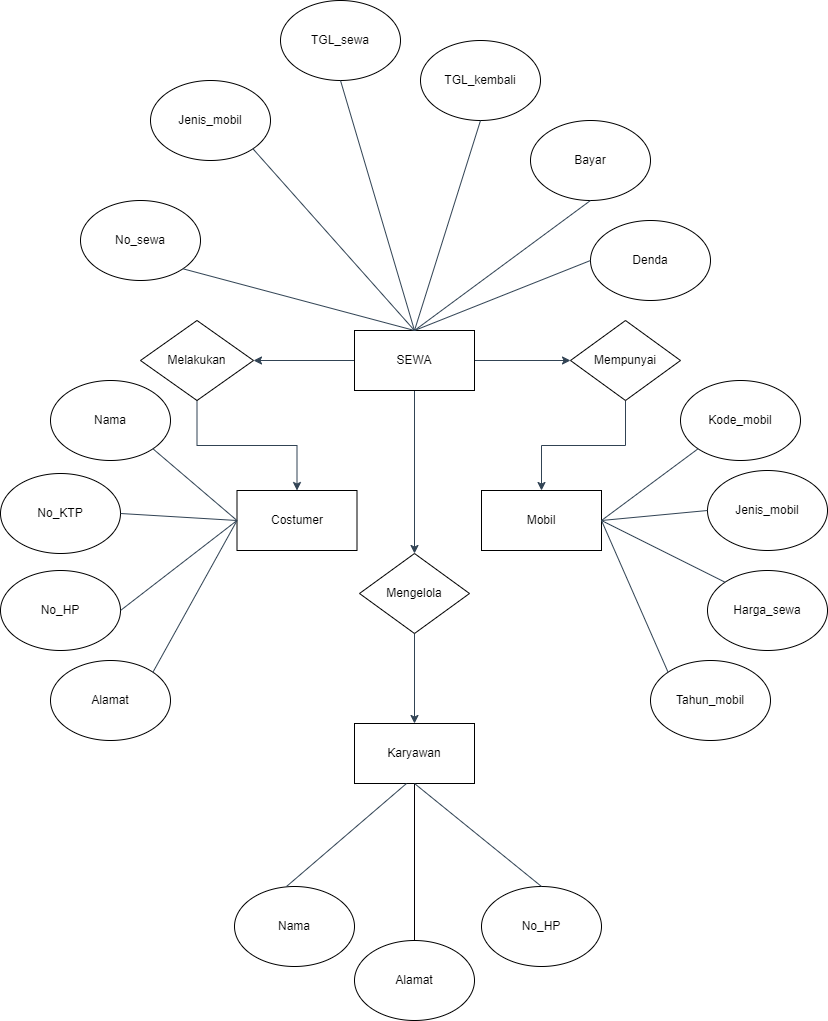

The diagram above was exported from draw.io. Its source (the exported page's mxGraphModel, read from the mxfile embedded in the PNG):
<mxGraphModel dx="794" dy="1553" grid="1" gridSize="10" guides="1" tooltips="1" connect="1" arrows="1" fold="1" page="1" pageScale="1" pageWidth="827" pageHeight="1169" math="0" shadow="0">
  <root>
    <mxCell id="0" />
    <mxCell id="1" parent="0" />
    <mxCell id="1ewJRCGWKzrvHMGJWS38-15" value="" style="edgeStyle=orthogonalEdgeStyle;rounded=0;orthogonalLoop=1;jettySize=auto;html=1;fillColor=#647687;strokeColor=#314354;" parent="1" source="1ewJRCGWKzrvHMGJWS38-1" target="1ewJRCGWKzrvHMGJWS38-14" edge="1">
      <mxGeometry relative="1" as="geometry" />
    </mxCell>
    <mxCell id="1ewJRCGWKzrvHMGJWS38-17" value="" style="edgeStyle=orthogonalEdgeStyle;rounded=0;orthogonalLoop=1;jettySize=auto;html=1;fillColor=#647687;strokeColor=#314354;" parent="1" source="1ewJRCGWKzrvHMGJWS38-1" target="1ewJRCGWKzrvHMGJWS38-16" edge="1">
      <mxGeometry relative="1" as="geometry" />
    </mxCell>
    <mxCell id="1ewJRCGWKzrvHMGJWS38-23" value="" style="edgeStyle=orthogonalEdgeStyle;rounded=0;orthogonalLoop=1;jettySize=auto;html=1;fillColor=#647687;strokeColor=#314354;" parent="1" source="1ewJRCGWKzrvHMGJWS38-1" target="1ewJRCGWKzrvHMGJWS38-22" edge="1">
      <mxGeometry relative="1" as="geometry" />
    </mxCell>
    <mxCell id="1ewJRCGWKzrvHMGJWS38-1" value="SEWA" style="rounded=0;whiteSpace=wrap;html=1;" parent="1" vertex="1">
      <mxGeometry x="354" y="320" width="120" height="60" as="geometry" />
    </mxCell>
    <mxCell id="1ewJRCGWKzrvHMGJWS38-2" value="No_sewa" style="ellipse;whiteSpace=wrap;html=1;" parent="1" vertex="1">
      <mxGeometry x="80" y="190" width="120" height="80" as="geometry" />
    </mxCell>
    <mxCell id="1ewJRCGWKzrvHMGJWS38-3" value="Jenis_mobil" style="ellipse;whiteSpace=wrap;html=1;" parent="1" vertex="1">
      <mxGeometry x="150" y="70" width="120" height="80" as="geometry" />
    </mxCell>
    <mxCell id="1ewJRCGWKzrvHMGJWS38-4" value="TGL_sewa" style="ellipse;whiteSpace=wrap;html=1;" parent="1" vertex="1">
      <mxGeometry x="280" y="-10" width="120" height="80" as="geometry" />
    </mxCell>
    <mxCell id="1ewJRCGWKzrvHMGJWS38-5" value="TGL_kembali" style="ellipse;whiteSpace=wrap;html=1;" parent="1" vertex="1">
      <mxGeometry x="420" y="30" width="120" height="80" as="geometry" />
    </mxCell>
    <mxCell id="1ewJRCGWKzrvHMGJWS38-6" value="Bayar" style="ellipse;whiteSpace=wrap;html=1;" parent="1" vertex="1">
      <mxGeometry x="530" y="110" width="120" height="80" as="geometry" />
    </mxCell>
    <mxCell id="1ewJRCGWKzrvHMGJWS38-7" value="Denda" style="ellipse;whiteSpace=wrap;html=1;" parent="1" vertex="1">
      <mxGeometry x="590" y="210" width="120" height="80" as="geometry" />
    </mxCell>
    <mxCell id="1ewJRCGWKzrvHMGJWS38-8" value="" style="endArrow=none;html=1;rounded=0;exitX=1;exitY=1;exitDx=0;exitDy=0;entryX=0.5;entryY=0;entryDx=0;entryDy=0;fillColor=#647687;strokeColor=#314354;" parent="1" source="1ewJRCGWKzrvHMGJWS38-2" target="1ewJRCGWKzrvHMGJWS38-1" edge="1">
      <mxGeometry width="50" height="50" relative="1" as="geometry">
        <mxPoint x="270" y="300" as="sourcePoint" />
        <mxPoint x="320" y="250" as="targetPoint" />
      </mxGeometry>
    </mxCell>
    <mxCell id="1ewJRCGWKzrvHMGJWS38-9" value="" style="endArrow=none;html=1;rounded=0;entryX=1;entryY=1;entryDx=0;entryDy=0;exitX=0.5;exitY=0;exitDx=0;exitDy=0;fillColor=#647687;strokeColor=#314354;" parent="1" source="1ewJRCGWKzrvHMGJWS38-1" target="1ewJRCGWKzrvHMGJWS38-3" edge="1">
      <mxGeometry width="50" height="50" relative="1" as="geometry">
        <mxPoint x="320" y="230" as="sourcePoint" />
        <mxPoint x="370" y="180" as="targetPoint" />
      </mxGeometry>
    </mxCell>
    <mxCell id="1ewJRCGWKzrvHMGJWS38-10" value="" style="endArrow=none;html=1;rounded=0;entryX=0.5;entryY=1;entryDx=0;entryDy=0;exitX=0.5;exitY=0;exitDx=0;exitDy=0;fillColor=#647687;strokeColor=#314354;" parent="1" source="1ewJRCGWKzrvHMGJWS38-1" target="1ewJRCGWKzrvHMGJWS38-4" edge="1">
      <mxGeometry width="50" height="50" relative="1" as="geometry">
        <mxPoint x="370" y="190" as="sourcePoint" />
        <mxPoint x="420" y="140" as="targetPoint" />
      </mxGeometry>
    </mxCell>
    <mxCell id="1ewJRCGWKzrvHMGJWS38-11" value="" style="endArrow=none;html=1;rounded=0;entryX=0.5;entryY=1;entryDx=0;entryDy=0;exitX=0.5;exitY=0;exitDx=0;exitDy=0;fillColor=#647687;strokeColor=#314354;" parent="1" source="1ewJRCGWKzrvHMGJWS38-1" target="1ewJRCGWKzrvHMGJWS38-5" edge="1">
      <mxGeometry width="50" height="50" relative="1" as="geometry">
        <mxPoint x="430" y="200" as="sourcePoint" />
        <mxPoint x="480" y="150" as="targetPoint" />
      </mxGeometry>
    </mxCell>
    <mxCell id="1ewJRCGWKzrvHMGJWS38-12" value="" style="endArrow=none;html=1;rounded=0;entryX=0.5;entryY=1;entryDx=0;entryDy=0;exitX=0.5;exitY=0;exitDx=0;exitDy=0;fillColor=#647687;strokeColor=#314354;" parent="1" source="1ewJRCGWKzrvHMGJWS38-1" target="1ewJRCGWKzrvHMGJWS38-6" edge="1">
      <mxGeometry width="50" height="50" relative="1" as="geometry">
        <mxPoint x="450" y="290" as="sourcePoint" />
        <mxPoint x="500" y="240" as="targetPoint" />
      </mxGeometry>
    </mxCell>
    <mxCell id="1ewJRCGWKzrvHMGJWS38-13" value="" style="endArrow=none;html=1;rounded=0;exitX=0.5;exitY=0;exitDx=0;exitDy=0;entryX=0;entryY=0.5;entryDx=0;entryDy=0;fillColor=#647687;strokeColor=#314354;" parent="1" source="1ewJRCGWKzrvHMGJWS38-1" target="1ewJRCGWKzrvHMGJWS38-7" edge="1">
      <mxGeometry width="50" height="50" relative="1" as="geometry">
        <mxPoint x="510" y="330" as="sourcePoint" />
        <mxPoint x="560" y="280" as="targetPoint" />
      </mxGeometry>
    </mxCell>
    <mxCell id="1ewJRCGWKzrvHMGJWS38-19" value="" style="edgeStyle=orthogonalEdgeStyle;rounded=0;orthogonalLoop=1;jettySize=auto;html=1;fillColor=#647687;strokeColor=#314354;" parent="1" source="1ewJRCGWKzrvHMGJWS38-14" target="1ewJRCGWKzrvHMGJWS38-18" edge="1">
      <mxGeometry relative="1" as="geometry" />
    </mxCell>
    <mxCell id="1ewJRCGWKzrvHMGJWS38-14" value="Mempunyai" style="rhombus;whiteSpace=wrap;html=1;rounded=0;" parent="1" vertex="1">
      <mxGeometry x="570" y="310" width="110" height="80" as="geometry" />
    </mxCell>
    <mxCell id="1ewJRCGWKzrvHMGJWS38-21" value="" style="edgeStyle=orthogonalEdgeStyle;rounded=0;orthogonalLoop=1;jettySize=auto;html=1;fillColor=#647687;strokeColor=#314354;" parent="1" source="1ewJRCGWKzrvHMGJWS38-16" target="1ewJRCGWKzrvHMGJWS38-20" edge="1">
      <mxGeometry relative="1" as="geometry" />
    </mxCell>
    <mxCell id="1ewJRCGWKzrvHMGJWS38-16" value="Melakukan" style="rhombus;whiteSpace=wrap;html=1;rounded=0;" parent="1" vertex="1">
      <mxGeometry x="140" y="310" width="113" height="80" as="geometry" />
    </mxCell>
    <mxCell id="1ewJRCGWKzrvHMGJWS38-18" value="Mobil" style="whiteSpace=wrap;html=1;rounded=0;" parent="1" vertex="1">
      <mxGeometry x="481" y="480" width="120" height="60" as="geometry" />
    </mxCell>
    <mxCell id="1ewJRCGWKzrvHMGJWS38-20" value="Costumer" style="whiteSpace=wrap;html=1;rounded=0;" parent="1" vertex="1">
      <mxGeometry x="236.5" y="480" width="120" height="60" as="geometry" />
    </mxCell>
    <mxCell id="1ewJRCGWKzrvHMGJWS38-25" value="" style="edgeStyle=orthogonalEdgeStyle;rounded=0;orthogonalLoop=1;jettySize=auto;html=1;fillColor=#647687;strokeColor=#314354;" parent="1" source="1ewJRCGWKzrvHMGJWS38-22" target="1ewJRCGWKzrvHMGJWS38-24" edge="1">
      <mxGeometry relative="1" as="geometry" />
    </mxCell>
    <mxCell id="1ewJRCGWKzrvHMGJWS38-22" value="Mengelola" style="rhombus;whiteSpace=wrap;html=1;rounded=0;" parent="1" vertex="1">
      <mxGeometry x="359" y="543" width="110" height="80" as="geometry" />
    </mxCell>
    <mxCell id="1ewJRCGWKzrvHMGJWS38-24" value="Karyawan" style="whiteSpace=wrap;html=1;rounded=0;" parent="1" vertex="1">
      <mxGeometry x="354" y="713" width="120" height="60" as="geometry" />
    </mxCell>
    <mxCell id="1ewJRCGWKzrvHMGJWS38-26" value="Nama" style="ellipse;whiteSpace=wrap;html=1;" parent="1" vertex="1">
      <mxGeometry x="234" y="876" width="120" height="80" as="geometry" />
    </mxCell>
    <mxCell id="1ewJRCGWKzrvHMGJWS38-27" value="No_HP" style="ellipse;whiteSpace=wrap;html=1;" parent="1" vertex="1">
      <mxGeometry x="481" y="876" width="120" height="80" as="geometry" />
    </mxCell>
    <mxCell id="1ewJRCGWKzrvHMGJWS38-28" value="Alamat" style="ellipse;whiteSpace=wrap;html=1;" parent="1" vertex="1">
      <mxGeometry x="354" y="930" width="120" height="80" as="geometry" />
    </mxCell>
    <mxCell id="1ewJRCGWKzrvHMGJWS38-29" value="Nama" style="ellipse;whiteSpace=wrap;html=1;" parent="1" vertex="1">
      <mxGeometry x="50" y="370" width="120" height="80" as="geometry" />
    </mxCell>
    <mxCell id="1ewJRCGWKzrvHMGJWS38-30" value="No_KTP" style="ellipse;whiteSpace=wrap;html=1;" parent="1" vertex="1">
      <mxGeometry y="463" width="120" height="80" as="geometry" />
    </mxCell>
    <mxCell id="1ewJRCGWKzrvHMGJWS38-31" value="No_HP" style="ellipse;whiteSpace=wrap;html=1;" parent="1" vertex="1">
      <mxGeometry y="560" width="120" height="80" as="geometry" />
    </mxCell>
    <mxCell id="1ewJRCGWKzrvHMGJWS38-32" value="Alamat" style="ellipse;whiteSpace=wrap;html=1;" parent="1" vertex="1">
      <mxGeometry x="50" y="650" width="120" height="80" as="geometry" />
    </mxCell>
    <mxCell id="1ewJRCGWKzrvHMGJWS38-33" value="Kode_mobil" style="ellipse;whiteSpace=wrap;html=1;" parent="1" vertex="1">
      <mxGeometry x="680" y="370" width="120" height="80" as="geometry" />
    </mxCell>
    <mxCell id="1ewJRCGWKzrvHMGJWS38-34" value="Jenis_mobil" style="ellipse;whiteSpace=wrap;html=1;" parent="1" vertex="1">
      <mxGeometry x="707" y="460" width="120" height="80" as="geometry" />
    </mxCell>
    <mxCell id="1ewJRCGWKzrvHMGJWS38-35" value="Harga_sewa" style="ellipse;whiteSpace=wrap;html=1;" parent="1" vertex="1">
      <mxGeometry x="707" y="560" width="120" height="80" as="geometry" />
    </mxCell>
    <mxCell id="1ewJRCGWKzrvHMGJWS38-36" value="Tahun_mobil" style="ellipse;whiteSpace=wrap;html=1;" parent="1" vertex="1">
      <mxGeometry x="650" y="650" width="120" height="80" as="geometry" />
    </mxCell>
    <mxCell id="1ewJRCGWKzrvHMGJWS38-37" value="" style="endArrow=none;html=1;rounded=0;exitX=1;exitY=0.5;exitDx=0;exitDy=0;entryX=0;entryY=1;entryDx=0;entryDy=0;fillColor=#647687;strokeColor=#314354;" parent="1" source="1ewJRCGWKzrvHMGJWS38-18" target="1ewJRCGWKzrvHMGJWS38-33" edge="1">
      <mxGeometry width="50" height="50" relative="1" as="geometry">
        <mxPoint x="740" y="600" as="sourcePoint" />
        <mxPoint x="790" y="550" as="targetPoint" />
      </mxGeometry>
    </mxCell>
    <mxCell id="1ewJRCGWKzrvHMGJWS38-38" value="" style="endArrow=none;html=1;rounded=0;exitX=1;exitY=0.5;exitDx=0;exitDy=0;entryX=0;entryY=0.5;entryDx=0;entryDy=0;fillColor=#647687;strokeColor=#314354;" parent="1" source="1ewJRCGWKzrvHMGJWS38-18" target="1ewJRCGWKzrvHMGJWS38-34" edge="1">
      <mxGeometry width="50" height="50" relative="1" as="geometry">
        <mxPoint x="660" y="570" as="sourcePoint" />
        <mxPoint x="710" y="520" as="targetPoint" />
      </mxGeometry>
    </mxCell>
    <mxCell id="1ewJRCGWKzrvHMGJWS38-39" value="" style="endArrow=none;html=1;rounded=0;exitX=1;exitY=0.5;exitDx=0;exitDy=0;entryX=0;entryY=0;entryDx=0;entryDy=0;fillColor=#647687;strokeColor=#314354;" parent="1" source="1ewJRCGWKzrvHMGJWS38-18" target="1ewJRCGWKzrvHMGJWS38-35" edge="1">
      <mxGeometry width="50" height="50" relative="1" as="geometry">
        <mxPoint x="620" y="590" as="sourcePoint" />
        <mxPoint x="670" y="540" as="targetPoint" />
      </mxGeometry>
    </mxCell>
    <mxCell id="1ewJRCGWKzrvHMGJWS38-40" value="" style="endArrow=none;html=1;rounded=0;exitX=1;exitY=0.5;exitDx=0;exitDy=0;entryX=0;entryY=0;entryDx=0;entryDy=0;fillColor=#647687;strokeColor=#314354;" parent="1" source="1ewJRCGWKzrvHMGJWS38-18" target="1ewJRCGWKzrvHMGJWS38-36" edge="1">
      <mxGeometry width="50" height="50" relative="1" as="geometry">
        <mxPoint x="600" y="630" as="sourcePoint" />
        <mxPoint x="650" y="580" as="targetPoint" />
      </mxGeometry>
    </mxCell>
    <mxCell id="1ewJRCGWKzrvHMGJWS38-41" value="" style="endArrow=none;html=1;rounded=0;exitX=1;exitY=1;exitDx=0;exitDy=0;entryX=0;entryY=0.5;entryDx=0;entryDy=0;fillColor=#647687;strokeColor=#314354;" parent="1" source="1ewJRCGWKzrvHMGJWS38-29" target="1ewJRCGWKzrvHMGJWS38-20" edge="1">
      <mxGeometry width="50" height="50" relative="1" as="geometry">
        <mxPoint x="150" y="540" as="sourcePoint" />
        <mxPoint x="200" y="490" as="targetPoint" />
      </mxGeometry>
    </mxCell>
    <mxCell id="1ewJRCGWKzrvHMGJWS38-42" value="" style="endArrow=none;html=1;rounded=0;exitX=1;exitY=0.5;exitDx=0;exitDy=0;entryX=0;entryY=0.5;entryDx=0;entryDy=0;fillColor=#647687;strokeColor=#314354;" parent="1" source="1ewJRCGWKzrvHMGJWS38-30" target="1ewJRCGWKzrvHMGJWS38-20" edge="1">
      <mxGeometry width="50" height="50" relative="1" as="geometry">
        <mxPoint x="160" y="550" as="sourcePoint" />
        <mxPoint x="210" y="500" as="targetPoint" />
      </mxGeometry>
    </mxCell>
    <mxCell id="1ewJRCGWKzrvHMGJWS38-43" value="" style="endArrow=none;html=1;rounded=0;exitX=1;exitY=0.5;exitDx=0;exitDy=0;entryX=0;entryY=0.5;entryDx=0;entryDy=0;fillColor=#647687;strokeColor=#314354;" parent="1" source="1ewJRCGWKzrvHMGJWS38-31" target="1ewJRCGWKzrvHMGJWS38-20" edge="1">
      <mxGeometry width="50" height="50" relative="1" as="geometry">
        <mxPoint x="160" y="590" as="sourcePoint" />
        <mxPoint x="210" y="540" as="targetPoint" />
      </mxGeometry>
    </mxCell>
    <mxCell id="1ewJRCGWKzrvHMGJWS38-44" value="" style="endArrow=none;html=1;rounded=0;entryX=0;entryY=0.5;entryDx=0;entryDy=0;exitX=1;exitY=0;exitDx=0;exitDy=0;fillColor=#647687;strokeColor=#314354;" parent="1" source="1ewJRCGWKzrvHMGJWS38-32" target="1ewJRCGWKzrvHMGJWS38-20" edge="1">
      <mxGeometry width="50" height="50" relative="1" as="geometry">
        <mxPoint x="180" y="630" as="sourcePoint" />
        <mxPoint x="230" y="580" as="targetPoint" />
      </mxGeometry>
    </mxCell>
    <mxCell id="1ewJRCGWKzrvHMGJWS38-45" value="" style="endArrow=none;html=1;rounded=0;entryX=0.5;entryY=1;entryDx=0;entryDy=0;exitX=0.5;exitY=0;exitDx=0;exitDy=0;fillColor=#647687;strokeColor=#314354;" parent="1" edge="1">
      <mxGeometry width="50" height="50" relative="1" as="geometry">
        <mxPoint x="286" y="876" as="sourcePoint" />
        <mxPoint x="406" y="773" as="targetPoint" />
      </mxGeometry>
    </mxCell>
    <mxCell id="1ewJRCGWKzrvHMGJWS38-46" value="" style="endArrow=none;html=1;rounded=0;entryX=0.5;entryY=1;entryDx=0;entryDy=0;exitX=0.5;exitY=0;exitDx=0;exitDy=0;fillColor=#647687;strokeColor=#030003;" parent="1" source="1ewJRCGWKzrvHMGJWS38-28" target="1ewJRCGWKzrvHMGJWS38-24" edge="1">
      <mxGeometry width="50" height="50" relative="1" as="geometry">
        <mxPoint x="400" y="880" as="sourcePoint" />
        <mxPoint x="450" y="830" as="targetPoint" />
      </mxGeometry>
    </mxCell>
    <mxCell id="1ewJRCGWKzrvHMGJWS38-47" value="" style="endArrow=none;html=1;rounded=0;exitX=0.5;exitY=1;exitDx=0;exitDy=0;entryX=0.5;entryY=0;entryDx=0;entryDy=0;fillColor=#647687;strokeColor=#314354;" parent="1" source="1ewJRCGWKzrvHMGJWS38-24" target="1ewJRCGWKzrvHMGJWS38-27" edge="1">
      <mxGeometry width="50" height="50" relative="1" as="geometry">
        <mxPoint x="490" y="850" as="sourcePoint" />
        <mxPoint x="540" y="800" as="targetPoint" />
      </mxGeometry>
    </mxCell>
  </root>
</mxGraphModel>